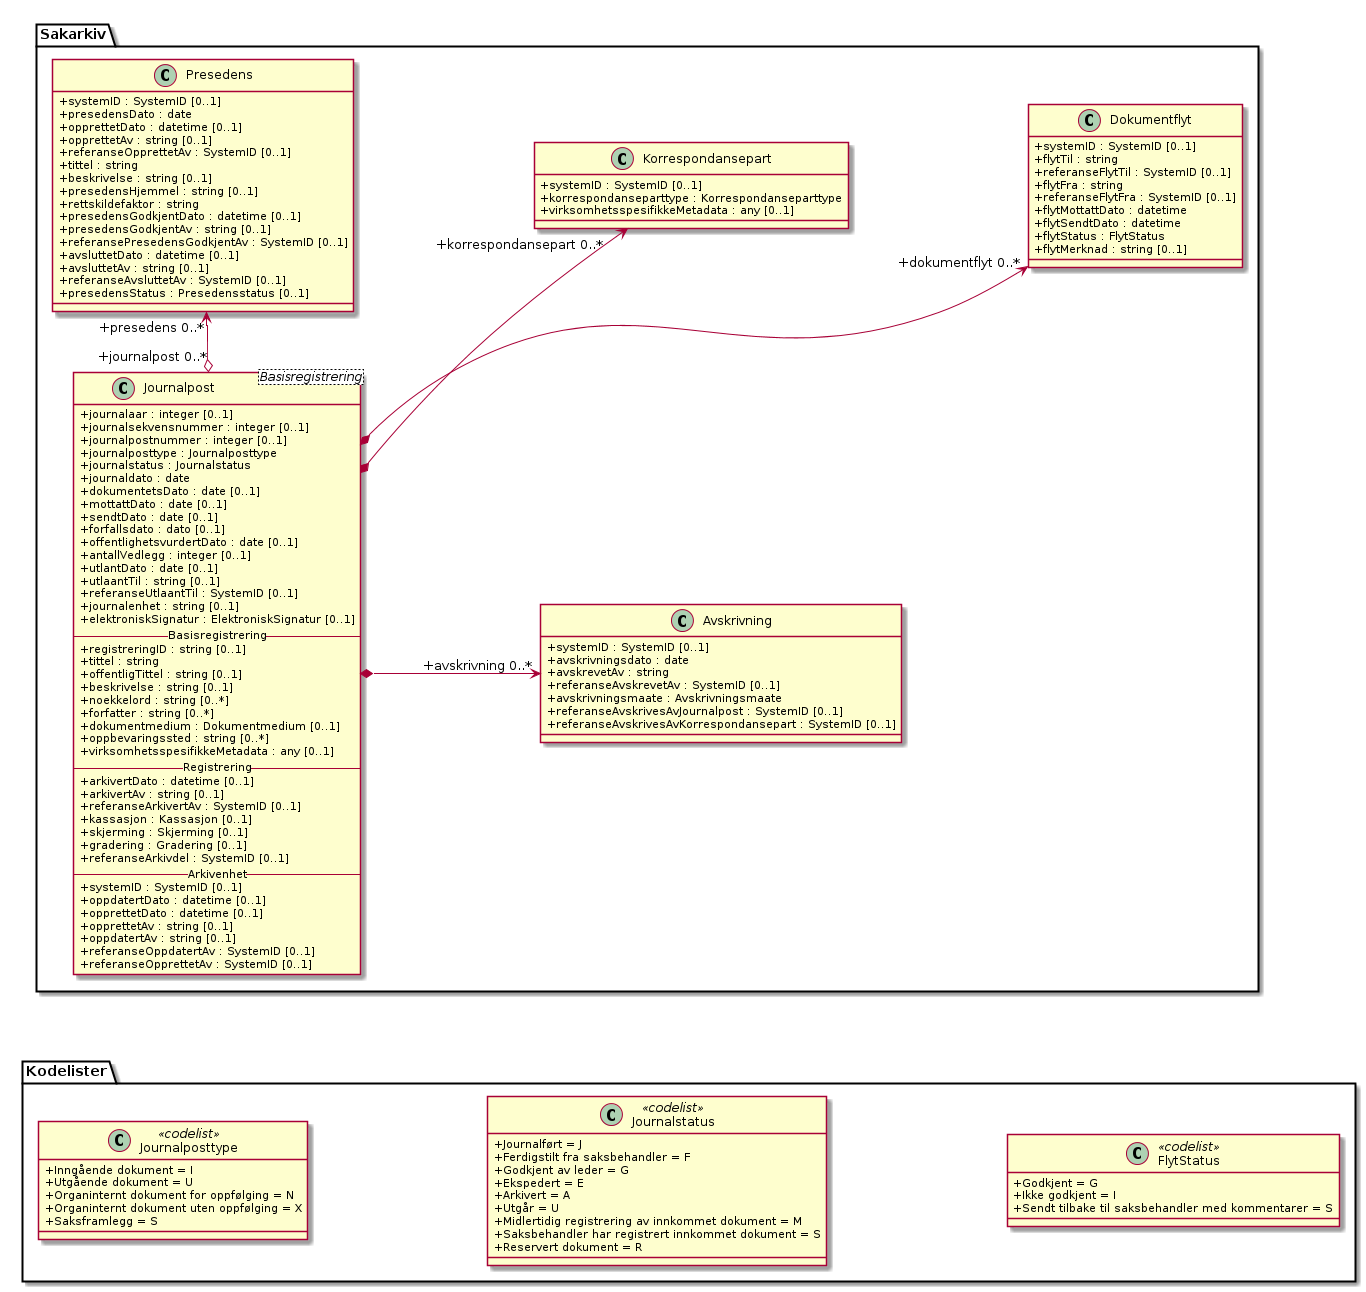

The diagram above was rendered by PlantUML. Its source (embedded in the PNG):
@startuml
skinparam classAttributeIconSize 0
skinparam nodesep 180

class Sakarkiv.Journalpost <Basisregistrering> {
  +journalaar : integer [0..1]
  +journalsekvensnummer : integer [0..1]
  +journalpostnummer : integer [0..1]
  +journalposttype : Journalposttype
  +journalstatus : Journalstatus
  +journaldato : date
  +dokumentetsDato : date [0..1]
  +mottattDato : date [0..1]
  +sendtDato : date [0..1]
  +forfallsdato : dato [0..1]
  +offentlighetsvurdertDato : date [0..1]
  +antallVedlegg : integer [0..1]
  +utlantDato : date [0..1]
  +utlaantTil : string [0..1]
  +referanseUtlaantTil : SystemID [0..1]
  +journalenhet : string [0..1]
  +elektroniskSignatur : ElektroniskSignatur [0..1]

  -- Basisregistrering --
  +registreringID : string [0..1]
  +tittel : string
  +offentligTittel : string [0..1]
  +beskrivelse : string [0..1]
  +noekkelord : string [0..*]
  +forfatter : string [0..*]
  +dokumentmedium : Dokumentmedium [0..1]
  +oppbevaringssted : string [0..*]
  +virksomhetsspesifikkeMetadata : any [0..1]

  -- Registrering --
  +arkivertDato : datetime [0..1]
  +arkivertAv : string [0..1]
  +referanseArkivertAv : SystemID [0..1]
  +kassasjon : Kassasjon [0..1]
  +skjerming : Skjerming [0..1]
  +gradering : Gradering [0..1]
  +referanseArkivdel : SystemID [0..1]

  -- Arkivenhet --
  +systemID : SystemID [0..1]
  +oppdatertDato : datetime [0..1]
  +opprettetDato : datetime [0..1]
  +opprettetAv : string [0..1]
  +oppdatertAv : string [0..1]
  +referanseOppdatertAv : SystemID [0..1]
  +referanseOpprettetAv : SystemID [0..1]
}
class Sakarkiv.Korrespondansepart {
  +systemID : SystemID [0..1]
  +korrespondanseparttype : Korrespondanseparttype
  +virksomhetsspesifikkeMetadata : any [0..1]
}
class Sakarkiv.Presedens {
  +systemID : SystemID [0..1]
  +presedensDato : date
  +opprettetDato : datetime [0..1]
  +opprettetAv : string [0..1]
  +referanseOpprettetAv : SystemID [0..1]
  +tittel : string
  +beskrivelse : string [0..1]
  +presedensHjemmel : string [0..1]
  +rettskildefaktor : string
  +presedensGodkjentDato : datetime [0..1]
  +presedensGodkjentAv : string [0..1]
  +referansePresedensGodkjentAv : SystemID [0..1]
  +avsluttetDato : datetime [0..1]
  +avsluttetAv : string [0..1]
  +referanseAvsluttetAv : SystemID [0..1]
  +presedensStatus : Presedensstatus [0..1]
}
class Sakarkiv.Avskrivning {
  +systemID : SystemID [0..1]
  +avskrivningsdato : date
  +avskrevetAv : string
  +referanseAvskrevetAv : SystemID [0..1]
  +avskrivningsmaate : Avskrivningsmaate
  +referanseAvskrivesAvJournalpost : SystemID [0..1]
  +referanseAvskrivesAvKorrespondansepart : SystemID [0..1]
}
class Sakarkiv.Dokumentflyt {
  +systemID : SystemID [0..1]
  +flytTil : string
  +referanseFlytTil : SystemID [0..1]
  +flytFra : string
  +referanseFlytFra : SystemID [0..1]
  +flytMottattDato : datetime
  +flytSendtDato : datetime
  +flytStatus : FlytStatus
  +flytMerknad : string [0..1]
}
class Kodelister.Journalposttype <<codelist>> {
  +Inngående dokument = I
  +Utgående dokument = U
  +Organinternt dokument for oppfølging = N
  +Organinternt dokument uten oppfølging = X
  +Saksframlegg = S
}
class Kodelister.Journalstatus <<codelist>> {
  +Journalført = J
  +Ferdigstilt fra saksbehandler = F
  +Godkjent av leder = G
  +Ekspedert = E
  +Arkivert = A
  +Utgår = U
  +Midlertidig registrering av innkommet dokument = M
  +Saksbehandler har registrert innkommet dokument = S
  +Reservert dokument = R
}
class Kodelister.FlytStatus <<codelist>> {
  +Godkjent = G
  +Ikke godkjent = I
  +Sendt tilbake til saksbehandler med kommentarer = S
}

Kodelister.FlytStatus <-[hidden]-- Sakarkiv.Dokumentflyt
Sakarkiv.Dokumentflyt "+dokumentflyt 0..*" <--* Sakarkiv.Journalpost
Sakarkiv.Korrespondansepart "+korrespondansepart 0..*" <--* Sakarkiv.Journalpost
Sakarkiv.Presedens "+presedens 0..*" <--o "+journalpost 0..*" Sakarkiv.Journalpost
Sakarkiv.Journalpost *-> "+avskrivning 0..*" Sakarkiv.Avskrivning
Sakarkiv.Journalpost <-[hidden]-- Kodelister.Journalposttype
Sakarkiv.Journalpost <-[hidden]-- Kodelister.Journalstatus
@enduml